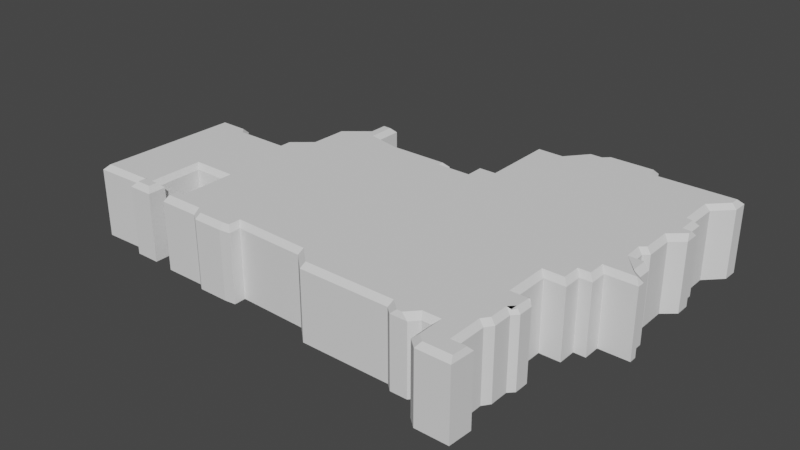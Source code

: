 # Source: District11Tapered.blend  (saved by Blender 2.80.75; exported with 4.5.12 LTS)
import bpy
from mathutils import Matrix  # noqa: F401  (used for matrix-valued properties, if any)

bpy.ops.wm.read_factory_settings(use_empty=True)
scene = bpy.context.scene
scene.name = 'Scene'

# ---- collections
col_collection = bpy.data.collections.new('Collection'); scene.collection.children.link(col_collection)

# ---- world
world_world = bpy.data.worlds.new('World'); scene.world = world_world
world_world.use_nodes = True; world_world.node_tree.nodes.clear()
_N = world_world.node_tree.nodes; _L = world_world.node_tree.links
n0 = _N.new('ShaderNodeOutputWorld'); n0.name = 'World Output'; n0.location = (300, 300)
n1 = _N.new('ShaderNodeBackground'); n1.name = 'Background'; n1.location = (10, 300)
n1.inputs[0].default_value = (0.05088, 0.05088, 0.05088, 1.0)
_L.new(n1.outputs[0], n0.inputs[0])
n0.is_active_output = True
world_world.color = (0.05088, 0.05088, 0.05088)
world_world.use_sun_shadow = False
world_world.sun_shadow_jitter_overblur = 0.0

# ---- meshes
me_plane_038 = bpy.data.meshes.new('Plane.038')
me_plane_038.from_pydata([(0.1523, -0.2298, 0.0), (0.1396, -0.2188, 0.0), (0.1396, -0.1864, 0.0), (0.1269, -0.1864, 0.0), (0.1171, -0.1971, 0.0), (0.09374, -0.1971, 0.0), (0.08398, -0.1885, 0.0), (-0.04143, -0.1885, 0.0), (-0.06484, -0.1675, 0.0), (-0.1617, -0.1648, 0.0), (-0.1617, -0.1811, 0.0), (-0.1772, -0.1827, 0.0), (0.1974, -0.2298, 0.0), (0.1995, -0.1964, 0.0), (0.1823, -0.1964, 0.0), (0.1823, -0.1572, 0.0), (0.1895, -0.1473, 0.0), (0.1895, -0.1214, 0.0), (0.1968, -0.1138, 0.0), (0.1968, -0.09361, 0.0), (0.1854, -0.08426, 0.0), (0.174, -0.08426, 0.0), (0.174, -0.03681, 0.0), (0.2028, -0.03681, 0.0), (0.2028, -0.01112, 0.0), (0.2192, -0.01112, 0.0), (0.2192, 0.01275, 0.0), (0.2612, 0.01275, 0.0), (0.2612, 0.02322, 0.0), (0.2526, 0.03151, 0.0), (0.2526, 0.04998, 0.0), (0.2418, 0.06115, 0.0), (0.2301, 0.06115, 0.0), (0.2293, 0.07743, 0.0), (0.2368, 0.08366, 0.0), (0.2368, 0.1231, 0.0), (0.2542, 0.1382, 0.0), (0.2542, 0.1587, 0.0), (0.2462, 0.1593, 0.0), (0.2462, 0.1834, 0.0), (0.2381, 0.1852, 0.0), (0.2381, 0.2272, 0.0), (0.2612, 0.2508, 0.0), (0.2618, 0.2714, 0.0), (0.1448, 0.2703, 0.0), (0.1391, 0.2847, 0.0), (0.06946, 0.2847, 0.0), (0.04367, 0.2768, 0.0), (-0.02183, 0.2473, 0.0), (-0.02183, 0.1464, 0.0), (-0.04564, 0.1464, 0.0), (-0.04564, 0.1217, 0.0), (-0.08018, 0.1217, 0.0), (-0.08018, 0.1296, 0.0), (-0.1666, 0.1296, 0.0), (-0.2095, 0.1386, 0.0), (-0.2095, 0.1766, 0.0), (-0.2338, 0.1775, 0.0), (-0.2341, 0.1478, 0.0), (-0.2666, 0.1212, 0.0), (-0.268, 0.06961, 0.0), (-0.2947, 0.047, 0.0), (-0.2947, 0.03463, 0.0), (-0.3596, 0.03463, 0.0), (-0.3677, 0.0433, 0.0), (-0.415, 0.0433, 0.0), (-0.4206, -0.164, 0.0), (-0.3508, -0.1622, 0.0), (-0.3507, -0.1737, 0.0), (-0.3163, -0.1737, 0.0), (-0.3163, -0.1483, 0.0), (-0.3253, -0.1483, 0.0), (-0.3253, -0.08543, 0.0), (-0.2779, -0.08543, 0.0), (-0.2779, -0.1494, 0.0), (-0.2861, -0.1494, 0.0), (-0.2861, -0.1757, 0.0), (-0.2293, -0.1757, 0.0), (-0.2196, -0.1826, 0.0), (0.06113, 0.2767, 0.0), (0.01873, 0.2467, 0.0), (0.1523, -0.2298, 0.09543), (0.1577, -0.2238, 0.1023), (0.1472, -0.2148, 0.1023), (0.1396, -0.2188, 0.09543), (0.1472, -0.1796, 0.1023), (0.1396, -0.1864, 0.09543), (0.1222, -0.1796, 0.1023), (0.1269, -0.1864, 0.09543), (0.1082, -0.1948, 0.1023), (0.1171, -0.1971, 0.09543), (0.1013, -0.1946, 0.1023), (0.09374, -0.1971, 0.09543), (0.08656, -0.1817, 0.1023), (0.08398, -0.1885, 0.09543), (-0.03882, -0.1817, 0.1023), (-0.04143, -0.1885, 0.09543), (-0.06214, -0.1608, 0.1023), (-0.06484, -0.1675, 0.09543), (-0.1685, -0.1578, 0.1023), (-0.1617, -0.1648, 0.09543), (-0.1685, -0.1749, 0.1023), (-0.1617, -0.1811, 0.09543), (-0.1775, -0.1758, 0.1023), (-0.1772, -0.1827, 0.09543), (0.1946, -0.2236, 0.1023), (0.1974, -0.2298, 0.09543), (0.1995, -0.1964, 0.09543), (0.1958, -0.2032, 0.1023), (0.1823, -0.1964, 0.09543), (0.1755, -0.2032, 0.1023), (0.1823, -0.1572, 0.09543), (0.1755, -0.155, 0.1023), (0.1895, -0.1473, 0.09543), (0.1827, -0.1451, 0.1023), (0.1895, -0.1214, 0.09543), (0.1827, -0.1187, 0.1023), (0.1968, -0.1138, 0.09543), (0.19, -0.1111, 0.1023), (0.19, -0.1197, 0.1023), (0.1968, -0.09361, 0.09543), (0.1915, -0.08928, 0.1023), (0.1905, -0.09102, 0.1023), (0.1854, -0.08426, 0.09543), (0.1938, -0.09109, 0.1023), (0.174, -0.08426, 0.09543), (0.1672, -0.09109, 0.1023), (0.174, -0.03681, 0.09543), (0.1672, -0.02998, 0.1023), (0.2028, -0.03681, 0.09543), (0.196, -0.02998, 0.1023), (0.2028, -0.01112, 0.09543), (0.196, -0.004288, 0.1023), (0.2192, -0.01112, 0.09543), (0.2123, -0.004288, 0.1023), (0.2192, 0.01275, 0.09543), (0.2123, 0.01958, 0.1023), (0.2612, 0.01275, 0.09543), (0.2544, 0.01958, 0.1023), (0.2612, 0.02322, 0.09543), (0.2544, 0.02032, 0.1023), (0.2526, 0.03151, 0.09543), (0.2444, 0.02991, 0.1023), (0.2526, 0.04998, 0.09543), (0.2444, 0.05405, 0.1023), (0.2418, 0.06115, 0.09543), (0.2439, 0.05431, 0.1023), (0.2301, 0.06115, 0.09543), (0.2235, 0.05431, 0.1023), (0.2293, 0.07743, 0.09543), (0.2223, 0.08052, 0.1023), (0.2368, 0.08366, 0.09543), (0.23, 0.08687, 0.1023), (0.2368, 0.1231, 0.09543), (0.23, 0.128, 0.1023), (0.2542, 0.1382, 0.09543), (0.2511, 0.1464, 0.1023), (0.2542, 0.1587, 0.09543), (0.251, 0.1521, 0.1023), (0.2462, 0.1593, 0.09543), (0.2393, 0.1529, 0.1023), (0.2462, 0.1834, 0.09543), (0.2393, 0.1779, 0.1023), (0.2381, 0.1852, 0.09543), (0.2306, 0.1799, 0.1023), (0.2381, 0.2272, 0.09543), (0.2305, 0.2279, 0.1023), (0.2612, 0.2508, 0.09543), (0.2544, 0.2523, 0.1023), (0.2548, 0.2645, 0.1023), (0.2618, 0.2714, 0.09543), (0.1448, 0.2703, 0.09543), (0.1402, 0.2635, 0.1023), (0.1391, 0.2847, 0.09543), (0.1345, 0.2779, 0.1023), (0.06946, 0.2847, 0.09543), (0.07221, 0.2779, 0.1023), (-0.01499, 0.2403, 0.1023), (-0.02183, 0.2473, 0.09543), (-0.02183, 0.1464, 0.09543), (-0.01499, 0.1395, 0.1023), (-0.04564, 0.1464, 0.09543), (-0.03881, 0.1395, 0.1023), (-0.04564, 0.1217, 0.09543), (-0.03881, 0.1148, 0.1023), (-0.08018, 0.1217, 0.09543), (-0.08701, 0.1148, 0.1023), (-0.08018, 0.1296, 0.09543), (-0.08701, 0.1227, 0.1023), (-0.1666, 0.1296, 0.09543), (-0.1673, 0.1227, 0.1023), (-0.2095, 0.1386, 0.09543), (-0.2157, 0.1329, 0.1023), (-0.2095, 0.1766, 0.09543), (-0.2157, 0.1695, 0.1023), (-0.2338, 0.1775, 0.09543), (-0.227, 0.1699, 0.1023), (-0.2341, 0.1478, 0.09543), (-0.2273, 0.1446, 0.1023), (-0.2666, 0.1212, 0.09543), (-0.2598, 0.1179, 0.1023), (-0.268, 0.06961, 0.09543), (-0.2612, 0.06637, 0.1023), (-0.2947, 0.047, 0.09543), (-0.2878, 0.04383, 0.1023), (-0.2947, 0.03463, 0.09543), (-0.2878, 0.02779, 0.1023), (-0.3596, 0.03463, 0.09543), (-0.3626, 0.02779, 0.1023), (-0.3677, 0.0433, 0.09543), (-0.3707, 0.03647, 0.1023), (-0.415, 0.0433, 0.09543), (-0.4084, 0.03647, 0.1023), (-0.4206, -0.164, 0.09543), (-0.4136, -0.157, 0.1023), (-0.3508, -0.1622, 0.09543), (-0.3441, -0.1552, 0.1023), (-0.3507, -0.1737, 0.09543), (-0.344, -0.1669, 0.1023), (-0.3163, -0.1737, 0.09543), (-0.3231, -0.1669, 0.1023), (-0.3163, -0.1483, 0.09543), (-0.3231, -0.1551, 0.1023), (-0.3253, -0.1483, 0.09543), (-0.3321, -0.1551, 0.1023), (-0.3253, -0.08543, 0.09543), (-0.3321, -0.07859, 0.1023), (-0.2779, -0.08543, 0.09543), (-0.271, -0.07859, 0.1023), (-0.2779, -0.1494, 0.09543), (-0.271, -0.1562, 0.1023), (-0.2861, -0.1494, 0.09543), (-0.2834, -0.1562, 0.1023), (-0.2861, -0.1757, 0.09543), (-0.2836, -0.1676, 0.1023), (-0.2293, -0.1757, 0.09543), (-0.2289, -0.1676, 0.1023), (-0.2196, -0.1826, 0.09543), (-0.2174, -0.1758, 0.1023), (0.02191, 0.2398, 0.1023), (0.01873, 0.2467, 0.09543), (0.06113, 0.2767, 0.09543), (0.06387, 0.2698, 0.1023), (0.04687, 0.2699, 0.1023), (0.04367, 0.2768, 0.09543)], [], [(68, 67, 69), (70, 69, 71), (75, 74, 76), (76, 74, 77), (69, 67, 71), (67, 66, 71), (71, 66, 72), (66, 65, 72), (64, 63, 65), (65, 63, 72), (63, 62, 72), (61, 60, 62), (59, 58, 60), (57, 56, 58), (56, 55, 58), (58, 55, 60), (55, 54, 60), (60, 54, 62), (72, 62, 73), (62, 54, 73), (74, 73, 77), (73, 54, 77), (53, 52, 54), (54, 52, 77), (78, 77, 52), (52, 51, 78), (78, 51, 11), (10, 11, 9), (11, 51, 9), (9, 51, 8), (50, 49, 51), (49, 48, 80), (47, 79, 80), (46, 45, 79), (45, 44, 79), (79, 44, 80), (44, 43, 42), (44, 42, 80), (42, 41, 80), (39, 38, 40), (37, 36, 38), (36, 35, 38), (34, 33, 35), (31, 30, 32), (28, 27, 29), (30, 29, 32), (29, 27, 32), (27, 26, 32), (25, 24, 26), (23, 22, 24), (18, 17, 19), (20, 19, 21), (19, 17, 21), (16, 15, 17), (13, 12, 14), (12, 0, 14), (1, 14, 0), (2, 14, 1), (14, 2, 15), (7, 8, 6), (5, 6, 4), (4, 6, 3), (2, 3, 15), (17, 15, 21), (15, 3, 21), (6, 21, 3), (8, 21, 6), (21, 8, 22), (8, 51, 22), (51, 49, 22), (22, 49, 24), (41, 40, 80), (80, 40, 49), (40, 38, 49), (38, 35, 49), (35, 33, 49), (33, 32, 49), (32, 26, 49), (26, 24, 49), (220, 224, 216), (70, 71, 223, 221), (234, 236, 230), (75, 76, 233, 231), (68, 69, 219, 217), (224, 226, 214), (67, 68, 217, 215), (66, 67, 215, 213), (212, 226, 208), (64, 65, 211, 209), (226, 228, 206), (61, 62, 205, 203), (59, 60, 201, 199), (57, 58, 197, 195), (198, 202, 192), (56, 57, 195, 193), (202, 206, 190), (206, 228, 190), (63, 64, 209, 207), (228, 236, 190), (74, 75, 231, 229), (55, 56, 193, 191), (190, 236, 186), (238, 186, 236), (53, 54, 189, 187), (52, 53, 187, 185), (12, 13, 107, 106), (103, 99, 184), (10, 102, 104, 11), (126, 128, 97), (50, 51, 183, 181), (80, 48, 178, 240), (47, 244, 241, 79), (46, 79, 241, 175), (242, 239, 172), (45, 46, 175, 173), (172, 239, 168), (43, 44, 171, 170), (42, 43, 170, 167), (164, 180, 160), (37, 38, 159, 157), (160, 180, 154), (154, 180, 150), (31, 32, 147, 145), (142, 148, 138), (30, 31, 145, 143), (28, 29, 141, 139), (148, 180, 136), (136, 180, 132), (128, 132, 180), (119, 122, 126, 116), (20, 21, 125, 123), (18, 19, 120, 117), (116, 126, 112), (13, 14, 109, 107), (83, 82, 110), (0, 12, 106, 81), (3, 2, 86, 88), (85, 112, 87), (97, 93, 126), (5, 92, 94, 6), (112, 126, 87), (3, 88, 90, 4), (16, 17, 115, 113), (93, 87, 126), (4, 90, 92, 5), (7, 96, 98, 8), (97, 128, 184), (9, 100, 102, 10), (23, 24, 131, 129), (184, 128, 180), (239, 180, 164), (42, 167, 165, 41), (39, 40, 163, 161), (36, 37, 157, 155), (34, 35, 153, 151), (33, 34, 151, 149), (27, 28, 139, 137), (25, 26, 135, 133), (99, 97, 184), (214, 226, 212), (158, 160, 156), (101, 99, 103), (216, 224, 214), (38, 39, 161, 159), (78, 11, 104, 237), (218, 220, 216), (162, 164, 160), (108, 110, 105), (69, 70, 221, 219), (41, 165, 163, 40), (14, 15, 111, 109), (222, 224, 220), (166, 239, 164), (15, 16, 113, 111), (71, 72, 225, 223), (168, 239, 166), (114, 116, 112), (72, 73, 227, 225), (44, 45, 173, 171), (17, 18, 117, 115), (73, 74, 229, 227), (174, 242, 172), (118, 119, 116), (230, 236, 228), (176, 242, 174), (19, 20, 123, 124, 121, 120), (232, 234, 230), (180, 239, 177), (124, 126, 122, 121), (76, 77, 235, 233), (182, 184, 180), (22, 127, 125, 21), (77, 78, 237, 235), (51, 52, 185, 183), (22, 23, 129, 127), (80, 240, 244, 47), (186, 238, 184), (130, 132, 128), (49, 50, 181, 179), (188, 190, 186), (24, 25, 133, 131), (48, 49, 179, 178), (54, 55, 191, 189), (134, 136, 132), (243, 239, 242), (192, 202, 190), (26, 27, 137, 135), (194, 198, 192), (138, 148, 136), (238, 103, 184), (196, 198, 194), (140, 142, 138), (105, 110, 82), (172, 168, 169), (58, 59, 199, 197), (29, 30, 143, 141), (85, 83, 110), (2, 1, 84, 86), (200, 202, 198), (144, 148, 142), (110, 112, 85), (60, 61, 203, 201), (146, 148, 144), (89, 87, 93), (204, 206, 202), (32, 33, 149, 147), (91, 89, 93), (62, 63, 207, 205), (150, 180, 148), (6, 94, 96, 7), (208, 226, 206), (152, 154, 150), (95, 93, 97), (210, 212, 208), (35, 36, 155, 153), (9, 8, 98, 100), (65, 66, 213, 211), (156, 160, 154), (119, 120, 121, 122), (82, 83, 84, 81), (83, 85, 86, 84), (85, 87, 88, 86), (87, 89, 90, 88), (89, 91, 92, 90), (91, 93, 94, 92), (93, 95, 96, 94), (95, 97, 98, 96), (97, 99, 100, 98), (99, 101, 102, 100), (101, 103, 104, 102), (106, 107, 108, 105), (107, 109, 110, 108), (109, 111, 112, 110), (111, 113, 114, 112), (113, 115, 116, 114), (115, 117, 118, 116), (117, 120, 119, 118), (123, 125, 126, 124), (125, 127, 128, 126), (127, 129, 130, 128), (129, 131, 132, 130), (131, 133, 134, 132), (133, 135, 136, 134), (135, 137, 138, 136), (137, 139, 140, 138), (139, 141, 142, 140), (141, 143, 144, 142), (143, 145, 146, 144), (145, 147, 148, 146), (147, 149, 150, 148), (149, 151, 152, 150), (151, 153, 154, 152), (153, 155, 156, 154), (155, 157, 158, 156), (157, 159, 160, 158), (159, 161, 162, 160), (161, 163, 164, 162), (163, 165, 166, 164), (165, 167, 168, 166), (170, 171, 172, 169), (171, 173, 174, 172), (173, 175, 176, 174), (178, 179, 180, 177), (179, 181, 182, 180), (181, 183, 184, 182), (183, 185, 186, 184), (185, 187, 188, 186), (187, 189, 190, 188), (189, 191, 192, 190), (191, 193, 194, 192), (193, 195, 196, 194), (195, 197, 198, 196), (197, 199, 200, 198), (199, 201, 202, 200), (201, 203, 204, 202), (203, 205, 206, 204), (205, 207, 208, 206), (207, 209, 210, 208), (209, 211, 212, 210), (211, 213, 214, 212), (213, 215, 216, 214), (215, 217, 218, 216), (217, 219, 220, 218), (219, 221, 222, 220), (221, 223, 224, 222), (223, 225, 226, 224), (225, 227, 228, 226), (227, 229, 230, 228), (229, 231, 232, 230), (231, 233, 234, 232), (233, 235, 236, 234), (235, 237, 238, 236), (177, 239, 240, 178), (242, 176, 175, 241), (239, 243, 244, 240), (243, 242, 241, 244), (237, 104, 103, 238), (169, 168, 167, 170), (81, 106, 105, 82), (1, 0, 81, 84)])
me_plane_038.use_remesh_preserve_volume = False
me_plane_038.use_remesh_preserve_attributes = False
me_plane_038.use_mirror_vertex_groups = False
me_plane_038.update()

# ---- objects
ob_albertadistrictoutline = bpy.data.objects.new('AlbertaDistrictOutline', me_plane_038)

# ---- transforms, parenting, visibility, modifiers, constraints
ob_albertadistrictoutline.location = (0.0, 0.0, 0.0)
ob_albertadistrictoutline.lineart.crease_threshold = 0.0

# ---- collection membership
col_collection.objects.link(ob_albertadistrictoutline)

# ---- scene / render settings (as saved in the file)
scene.frame_start = 1; scene.frame_end = 250; scene.frame_set(1)
scene.render.engine = 'BLENDER_EEVEE_NEXT'
scene.cycles.use_denoising = False
scene.cycles.samples = 128
scene.cycles.sampling_pattern = 'TABULATED_SOBOL'
scene.cycles.use_adaptive_sampling = False
scene.cycles.use_light_tree = False
scene.view_settings.view_transform = 'Filmic'
bpy.context.view_layer.update()

# ---- added for rendering (the .blend has no active camera and no usable light): camera, sun
cam_auto = bpy.data.cameras.new('AutoCamera')
cam_auto.lens = 50.0
cam_auto.sensor_width = 36.0
cam_auto.clip_end = 1000.0
ob_auto_camera = bpy.data.objects.new('AutoCamera', cam_auto)
scene.collection.objects.link(ob_auto_camera)
ob_auto_camera.location = (0.716954, -0.928186, 0.688216)
ob_auto_camera.rotation_euler = (1.09748, -7.21219e-08, 0.694738)
scene.camera = ob_auto_camera
light_auto_sun = bpy.data.lights.new('AutoSun', 'SUN')
light_auto_sun.energy = 3.0
light_auto_sun.angle = 0.0523599
ob_auto_sun = bpy.data.objects.new('AutoSun', light_auto_sun)
scene.collection.objects.link(ob_auto_sun)
ob_auto_sun.rotation_euler = (0.872665, 0.174533, 0.523599)
bpy.context.view_layer.update()
